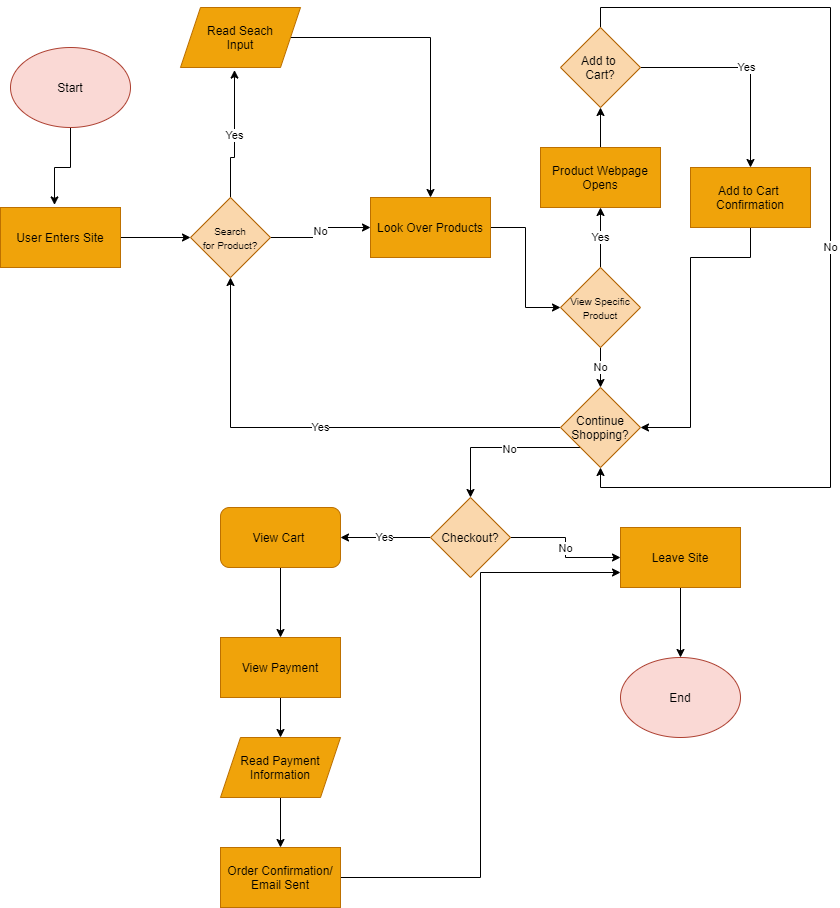

The diagram above was exported from draw.io. Its source (the exported page's mxGraphModel, read from the mxfile embedded in the PNG):
<mxGraphModel dx="1049" dy="1621" grid="1" gridSize="10" guides="1" tooltips="1" connect="1" arrows="1" fold="1" page="1" pageScale="1" pageWidth="850" pageHeight="1100" math="0" shadow="0">
  <root>
    <mxCell id="0" />
    <mxCell id="1" parent="0" />
    <mxCell id="8" style="edgeStyle=orthogonalEdgeStyle;rounded=0;orthogonalLoop=1;jettySize=auto;html=1;entryX=0.45;entryY=-0.043;entryDx=0;entryDy=0;entryPerimeter=0;" edge="1" parent="1" source="2" target="6">
      <mxGeometry relative="1" as="geometry" />
    </mxCell>
    <mxCell id="2" value="&lt;font color=&quot;#000000&quot;&gt;Start&lt;/font&gt;" style="ellipse;whiteSpace=wrap;html=1;fillColor=#fad9d5;strokeColor=#ae4132;" vertex="1" parent="1">
      <mxGeometry x="40" width="120" height="80" as="geometry" />
    </mxCell>
    <mxCell id="11" style="edgeStyle=orthogonalEdgeStyle;rounded=0;orthogonalLoop=1;jettySize=auto;html=1;entryX=0;entryY=0.5;entryDx=0;entryDy=0;" edge="1" parent="1" source="6" target="9">
      <mxGeometry relative="1" as="geometry" />
    </mxCell>
    <mxCell id="6" value="&lt;font color=&quot;#000000&quot;&gt;User Enters Site&lt;/font&gt;" style="rounded=0;whiteSpace=wrap;html=1;fillColor=#f0a30a;strokeColor=#BD7000;fontColor=#000000;" vertex="1" parent="1">
      <mxGeometry x="30" y="160" width="120" height="60" as="geometry" />
    </mxCell>
    <mxCell id="14" value="Yes" style="edgeStyle=orthogonalEdgeStyle;rounded=0;orthogonalLoop=1;jettySize=auto;html=1;exitX=0.5;exitY=0;exitDx=0;exitDy=0;entryX=0.45;entryY=1.043;entryDx=0;entryDy=0;entryPerimeter=0;" edge="1" parent="1" source="9" target="13">
      <mxGeometry relative="1" as="geometry">
        <Array as="points">
          <mxPoint x="260" y="110" />
          <mxPoint x="264" y="110" />
        </Array>
      </mxGeometry>
    </mxCell>
    <mxCell id="16" value="No" style="edgeStyle=orthogonalEdgeStyle;rounded=0;orthogonalLoop=1;jettySize=auto;html=1;exitX=1;exitY=0.5;exitDx=0;exitDy=0;entryX=0;entryY=0.5;entryDx=0;entryDy=0;" edge="1" parent="1" source="9" target="15">
      <mxGeometry relative="1" as="geometry" />
    </mxCell>
    <mxCell id="9" value="&lt;font color=&quot;#000000&quot; style=&quot;font-size: 10px&quot;&gt;Search&lt;br&gt;for Product?&lt;br&gt;&lt;/font&gt;" style="rhombus;whiteSpace=wrap;html=1;fillColor=#fad7ac;strokeColor=#b46504;" vertex="1" parent="1">
      <mxGeometry x="220" y="150" width="80" height="80" as="geometry" />
    </mxCell>
    <mxCell id="17" style="edgeStyle=orthogonalEdgeStyle;rounded=0;orthogonalLoop=1;jettySize=auto;html=1;entryX=0.5;entryY=0;entryDx=0;entryDy=0;" edge="1" parent="1" source="13" target="15">
      <mxGeometry relative="1" as="geometry" />
    </mxCell>
    <mxCell id="13" value="Read Seach&lt;br&gt;Input" style="shape=parallelogram;perimeter=parallelogramPerimeter;whiteSpace=wrap;html=1;fixedSize=1;fillColor=#f0a30a;strokeColor=#BD7000;fontColor=#000000;" vertex="1" parent="1">
      <mxGeometry x="210" y="-40" width="120" height="60" as="geometry" />
    </mxCell>
    <mxCell id="20" style="edgeStyle=orthogonalEdgeStyle;rounded=0;orthogonalLoop=1;jettySize=auto;html=1;entryX=0;entryY=0.5;entryDx=0;entryDy=0;" edge="1" parent="1" source="15" target="18">
      <mxGeometry relative="1" as="geometry" />
    </mxCell>
    <mxCell id="15" value="Look Over Products" style="rounded=0;whiteSpace=wrap;html=1;fillColor=#f0a30a;strokeColor=#BD7000;fontColor=#000000;" vertex="1" parent="1">
      <mxGeometry x="400" y="150" width="120" height="60" as="geometry" />
    </mxCell>
    <mxCell id="24" value="Yes" style="edgeStyle=orthogonalEdgeStyle;rounded=0;orthogonalLoop=1;jettySize=auto;html=1;entryX=0.5;entryY=1;entryDx=0;entryDy=0;" edge="1" parent="1" source="18" target="23">
      <mxGeometry relative="1" as="geometry">
        <mxPoint x="630" y="170" as="targetPoint" />
      </mxGeometry>
    </mxCell>
    <mxCell id="29" value="No" style="edgeStyle=orthogonalEdgeStyle;rounded=0;orthogonalLoop=1;jettySize=auto;html=1;entryX=0.5;entryY=0;entryDx=0;entryDy=0;" edge="1" parent="1" source="18" target="28">
      <mxGeometry relative="1" as="geometry" />
    </mxCell>
    <mxCell id="18" value="&lt;font color=&quot;#000000&quot; style=&quot;font-size: 10px&quot;&gt;View Specific&lt;br&gt;Product&lt;br&gt;&lt;/font&gt;" style="rhombus;whiteSpace=wrap;html=1;fillColor=#fad7ac;strokeColor=#b46504;" vertex="1" parent="1">
      <mxGeometry x="590" y="220" width="80" height="80" as="geometry" />
    </mxCell>
    <mxCell id="27" value="Yes" style="edgeStyle=orthogonalEdgeStyle;rounded=0;orthogonalLoop=1;jettySize=auto;html=1;" edge="1" parent="1" source="21" target="26">
      <mxGeometry relative="1" as="geometry" />
    </mxCell>
    <mxCell id="32" value="No" style="edgeStyle=orthogonalEdgeStyle;rounded=0;orthogonalLoop=1;jettySize=auto;html=1;exitX=0.5;exitY=0;exitDx=0;exitDy=0;entryX=0.5;entryY=1;entryDx=0;entryDy=0;" edge="1" parent="1" source="21" target="28">
      <mxGeometry relative="1" as="geometry">
        <Array as="points">
          <mxPoint x="630" y="-40" />
          <mxPoint x="860" y="-40" />
          <mxPoint x="860" y="440" />
          <mxPoint x="630" y="440" />
        </Array>
      </mxGeometry>
    </mxCell>
    <mxCell id="21" value="&lt;font color=&quot;#000000&quot;&gt;Add to&amp;nbsp;&lt;br&gt;Cart?&lt;br&gt;&lt;/font&gt;" style="rhombus;whiteSpace=wrap;html=1;fillColor=#fad7ac;strokeColor=#b46504;" vertex="1" parent="1">
      <mxGeometry x="590" y="-20" width="80" height="80" as="geometry" />
    </mxCell>
    <mxCell id="25" style="edgeStyle=orthogonalEdgeStyle;rounded=0;orthogonalLoop=1;jettySize=auto;html=1;" edge="1" parent="1" source="23" target="21">
      <mxGeometry relative="1" as="geometry" />
    </mxCell>
    <mxCell id="23" value="Product Webpage&lt;br&gt;Opens" style="rounded=0;whiteSpace=wrap;html=1;fillColor=#f0a30a;strokeColor=#BD7000;fontColor=#000000;" vertex="1" parent="1">
      <mxGeometry x="570" y="100" width="120" height="60" as="geometry" />
    </mxCell>
    <mxCell id="30" style="edgeStyle=orthogonalEdgeStyle;rounded=0;orthogonalLoop=1;jettySize=auto;html=1;entryX=1;entryY=0.5;entryDx=0;entryDy=0;exitX=0.5;exitY=1;exitDx=0;exitDy=0;" edge="1" parent="1" source="26" target="28">
      <mxGeometry relative="1" as="geometry">
        <Array as="points">
          <mxPoint x="780" y="210" />
          <mxPoint x="720" y="210" />
          <mxPoint x="720" y="380" />
        </Array>
      </mxGeometry>
    </mxCell>
    <mxCell id="26" value="Add to Cart&amp;nbsp;&lt;br&gt;Confirmation" style="rounded=0;whiteSpace=wrap;html=1;fillColor=#f0a30a;strokeColor=#BD7000;fontColor=#000000;" vertex="1" parent="1">
      <mxGeometry x="720" y="120" width="120" height="60" as="geometry" />
    </mxCell>
    <mxCell id="31" value="Yes" style="edgeStyle=orthogonalEdgeStyle;rounded=0;orthogonalLoop=1;jettySize=auto;html=1;entryX=0.5;entryY=1;entryDx=0;entryDy=0;" edge="1" parent="1" source="28" target="9">
      <mxGeometry relative="1" as="geometry" />
    </mxCell>
    <mxCell id="35" style="edgeStyle=orthogonalEdgeStyle;rounded=0;orthogonalLoop=1;jettySize=auto;html=1;exitX=0;exitY=1;exitDx=0;exitDy=0;entryX=0.5;entryY=0;entryDx=0;entryDy=0;" edge="1" parent="1" source="28" target="34">
      <mxGeometry relative="1" as="geometry" />
    </mxCell>
    <mxCell id="36" value="No" style="edgeLabel;html=1;align=center;verticalAlign=middle;resizable=0;points=[];" vertex="1" connectable="0" parent="35">
      <mxGeometry x="-0.1" y="1" relative="1" as="geometry">
        <mxPoint as="offset" />
      </mxGeometry>
    </mxCell>
    <mxCell id="28" value="&lt;font color=&quot;#000000&quot;&gt;Continue&lt;br&gt;Shopping?&lt;br&gt;&lt;/font&gt;" style="rhombus;whiteSpace=wrap;html=1;fillColor=#fad7ac;strokeColor=#b46504;" vertex="1" parent="1">
      <mxGeometry x="590" y="340" width="80" height="80" as="geometry" />
    </mxCell>
    <mxCell id="39" value="No" style="edgeStyle=orthogonalEdgeStyle;rounded=0;orthogonalLoop=1;jettySize=auto;html=1;entryX=0;entryY=0.5;entryDx=0;entryDy=0;" edge="1" parent="1" source="34" target="38">
      <mxGeometry relative="1" as="geometry" />
    </mxCell>
    <mxCell id="43" value="Yes" style="edgeStyle=orthogonalEdgeStyle;rounded=0;orthogonalLoop=1;jettySize=auto;html=1;entryX=1;entryY=0.5;entryDx=0;entryDy=0;" edge="1" parent="1" source="34" target="42">
      <mxGeometry relative="1" as="geometry" />
    </mxCell>
    <mxCell id="34" value="&lt;font color=&quot;#000000&quot;&gt;Checkout?&lt;/font&gt;" style="rhombus;whiteSpace=wrap;html=1;fillColor=#fad7ac;strokeColor=#b46504;" vertex="1" parent="1">
      <mxGeometry x="460" y="450" width="80" height="80" as="geometry" />
    </mxCell>
    <mxCell id="41" style="edgeStyle=orthogonalEdgeStyle;rounded=0;orthogonalLoop=1;jettySize=auto;html=1;entryX=0.5;entryY=0;entryDx=0;entryDy=0;" edge="1" parent="1" source="38" target="40">
      <mxGeometry relative="1" as="geometry" />
    </mxCell>
    <mxCell id="38" value="Leave Site" style="rounded=0;whiteSpace=wrap;html=1;fillColor=#f0a30a;strokeColor=#BD7000;fontColor=#000000;" vertex="1" parent="1">
      <mxGeometry x="650" y="480" width="120" height="60" as="geometry" />
    </mxCell>
    <mxCell id="40" value="&lt;font color=&quot;#000000&quot;&gt;End&lt;/font&gt;" style="ellipse;whiteSpace=wrap;html=1;fillColor=#fad9d5;strokeColor=#ae4132;" vertex="1" parent="1">
      <mxGeometry x="650" y="610" width="120" height="80" as="geometry" />
    </mxCell>
    <mxCell id="45" style="edgeStyle=orthogonalEdgeStyle;rounded=0;orthogonalLoop=1;jettySize=auto;html=1;" edge="1" parent="1" source="42" target="44">
      <mxGeometry relative="1" as="geometry" />
    </mxCell>
    <mxCell id="42" value="View Cart&amp;nbsp;" style="rounded=1;whiteSpace=wrap;html=1;fillColor=#f0a30a;strokeColor=#BD7000;fontColor=#000000;" vertex="1" parent="1">
      <mxGeometry x="250" y="460" width="120" height="60" as="geometry" />
    </mxCell>
    <mxCell id="47" style="edgeStyle=orthogonalEdgeStyle;rounded=0;orthogonalLoop=1;jettySize=auto;html=1;entryX=0.5;entryY=0;entryDx=0;entryDy=0;" edge="1" parent="1" source="44" target="46">
      <mxGeometry relative="1" as="geometry" />
    </mxCell>
    <mxCell id="44" value="View Payment" style="rounded=0;whiteSpace=wrap;html=1;fillColor=#f0a30a;strokeColor=#BD7000;fontColor=#000000;" vertex="1" parent="1">
      <mxGeometry x="250" y="590" width="120" height="60" as="geometry" />
    </mxCell>
    <mxCell id="51" style="edgeStyle=orthogonalEdgeStyle;rounded=0;orthogonalLoop=1;jettySize=auto;html=1;exitX=0.5;exitY=1;exitDx=0;exitDy=0;entryX=0.5;entryY=0;entryDx=0;entryDy=0;" edge="1" parent="1" source="46" target="48">
      <mxGeometry relative="1" as="geometry" />
    </mxCell>
    <mxCell id="46" value="Read Payment&lt;br&gt;Information" style="shape=parallelogram;perimeter=parallelogramPerimeter;whiteSpace=wrap;html=1;fixedSize=1;fillColor=#f0a30a;strokeColor=#BD7000;fontColor=#000000;" vertex="1" parent="1">
      <mxGeometry x="250" y="690" width="120" height="60" as="geometry" />
    </mxCell>
    <mxCell id="50" style="edgeStyle=orthogonalEdgeStyle;rounded=0;orthogonalLoop=1;jettySize=auto;html=1;entryX=0;entryY=0.75;entryDx=0;entryDy=0;" edge="1" parent="1" source="48" target="38">
      <mxGeometry relative="1" as="geometry" />
    </mxCell>
    <mxCell id="48" value="Order Confirmation/&lt;br&gt;Email Sent" style="rounded=0;whiteSpace=wrap;html=1;fillColor=#f0a30a;strokeColor=#BD7000;fontColor=#000000;" vertex="1" parent="1">
      <mxGeometry x="250" y="800" width="120" height="60" as="geometry" />
    </mxCell>
  </root>
</mxGraphModel>